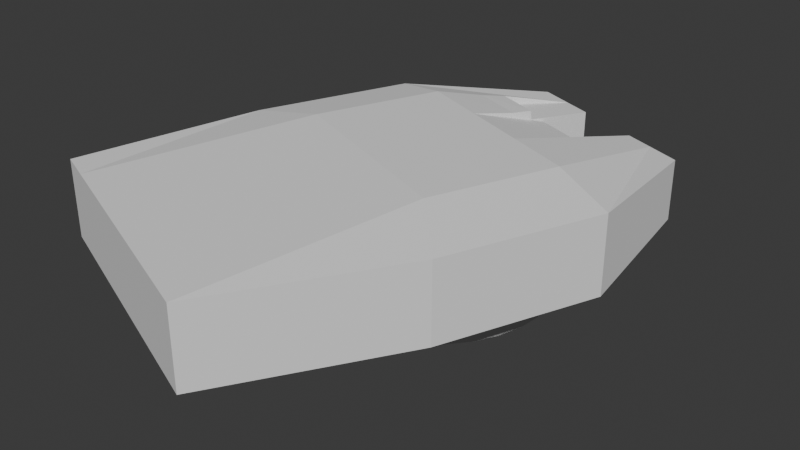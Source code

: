 # Source: IFV_tower.blend  (saved by Blender 4.3.34; exported with 4.5.12 LTS)
import bpy
from mathutils import Matrix  # noqa: F401  (used for matrix-valued properties, if any)

bpy.ops.wm.read_factory_settings(use_empty=True)
scene = bpy.context.scene
scene.name = 'Scene'

# ---- collections
col_collection = bpy.data.collections.new('Collection'); scene.collection.children.link(col_collection)

# ---- world
world_world = bpy.data.worlds.new('World'); scene.world = world_world
world_world.use_nodes = True; world_world.node_tree.nodes.clear()
_N = world_world.node_tree.nodes; _L = world_world.node_tree.links
n0 = _N.new('ShaderNodeOutputWorld'); n0.name = 'World Output'; n0.location = (300, 300)
n1 = _N.new('ShaderNodeBackground'); n1.name = 'Background'; n1.location = (10, 300)
n1.inputs[0].default_value = (0.05088, 0.05088, 0.05088, 1.0)
_L.new(n1.outputs[0], n0.inputs[0])
n0.is_active_output = True
world_world.color = (0.05088, 0.05088, 0.05088)
world_world.sun_shadow_jitter_overblur = 0.0

# ---- meshes
me_cylinder = bpy.data.meshes.new('Cylinder')
me_cylinder.from_pydata([(0.01418, 1.484, -0.7826), (0.01418, 1.484, -0.1961), (0.317, 1.454, -0.7826), (0.317, 1.454, -0.1961), (0.6081, 1.365, -0.7826), (0.6081, 1.365, -0.1961), (0.8764, 1.222, -0.7826), (0.8764, 1.222, -0.1961), (1.112, 1.029, -0.7826), (1.112, 1.029, -0.1961), (1.305, 0.7939, -0.7826), (1.305, 0.7939, -0.1961), (1.448, 0.5256, -0.7826), (1.448, 0.5256, -0.1961), (1.536, 0.2344, -0.7826), (1.536, 0.2344, -0.1961), (1.566, -0.06836, -0.7826), (1.566, -0.06836, -0.1961), (1.536, -0.3711, -0.7826), (1.536, -0.3711, -0.1961), (1.448, -0.6623, -0.7826), (1.448, -0.6623, -0.1961), (1.305, -0.9306, -0.7826), (1.305, -0.9306, -0.1961), (1.112, -1.166, -0.7826), (1.112, -1.166, -0.1961), (0.8764, -1.359, -0.7826), (0.8764, -1.359, -0.1961), (0.6081, -1.502, -0.7826), (0.6081, -1.502, -0.1961), (0.317, -1.59, -0.7826), (0.317, -1.59, -0.1961), (0.01418, -1.62, -0.7826), (0.01418, -1.62, -0.1961), (-0.2886, -1.59, -0.7826), (-0.2886, -1.59, -0.1961), (-0.5797, -1.502, -0.7826), (-0.5797, -1.502, -0.1961), (-0.848, -1.359, -0.7826), (-0.848, -1.359, -0.1961), (-1.083, -1.166, -0.7826), (-1.083, -1.166, -0.1961), (-1.276, -0.9306, -0.7826), (-1.276, -0.9306, -0.1961), (-1.42, -0.6623, -0.7826), (-1.42, -0.6623, -0.1961), (-1.508, -0.3711, -0.7826), (-1.508, -0.3711, -0.1961), (-1.538, -0.06836, -0.7826), (-1.538, -0.06836, -0.1961), (-1.508, 0.2344, -0.7826), (-1.508, 0.2344, -0.1961), (-1.42, 0.5256, -0.7826), (-1.42, 0.5256, -0.1961), (-1.276, 0.7939, -0.7826), (-1.276, 0.7939, -0.1961), (-1.083, 1.029, -0.7826), (-1.083, 1.029, -0.1961), (-0.848, 1.222, -0.7826), (-0.848, 1.222, -0.1961), (-0.5797, 1.365, -0.7826), (-0.5797, 1.365, -0.1961), (-0.2886, 1.454, -0.7826), (-0.2886, 1.454, -0.1961), (-3.654, -1.837, -0.1903), (-3.654, -1.837, 0.7955), (-3.654, 1.701, -0.1903), (-3.654, 1.701, 0.7955), (2.516, -1.339, -0.07784), (2.516, -1.339, 0.683), (2.516, 1.203, -0.07784), (2.516, 1.203, 0.683), (-3.654, 1.241, -0.1903), (-3.654, 0.3681, -0.1903), (-3.654, -0.5048, -0.1903), (-3.654, -1.378, -0.1903), (-3.654, -1.378, 0.7955), (-3.654, -0.5048, 0.7955), (-3.654, 0.3681, 0.7955), (-3.654, 1.241, 0.7955), (2.516, -0.8946, -0.07784), (2.516, -0.5048, -0.07784), (2.516, 0.3681, -0.07784), (2.516, 0.7578, -0.07784), (2.516, 0.7578, 0.683), (2.516, 0.3681, 0.683), (2.516, -0.5048, 0.683), (2.516, -0.8946, 0.683), (0.8482, 2.114, -0.1903), (-1.21, 2.114, -0.1903), (-1.21, 2.114, 0.7955), (0.8482, 2.114, 0.7955), (-1.21, -2.251, -0.1903), (0.8482, -2.251, -0.1903), (0.8482, -2.251, 0.7955), (-1.21, -2.251, 0.7955), (-0.8199, 1.241, 0.9713), (0.8482, 1.241, 0.9713), (-0.8199, 0.3681, 0.9713), (0.8482, 0.3681, 0.9713), (-0.8199, -0.5048, 0.9713), (0.8482, -0.5048, 0.9713), (-0.8199, -1.378, 0.9713), (0.8482, -1.378, 0.9713), (0.8482, 1.241, -0.1903), (-0.8199, 1.241, -0.1903), (0.8482, 0.3681, -0.1903), (-0.8199, 0.3681, -0.1903), (0.8482, -0.5048, -0.1903), (-0.8199, -0.5048, -0.1903), (0.8482, -1.378, -0.1903), (-0.8199, -1.378, -0.1903), (-3.654, -0.5048, -0.1903), (-3.654, -0.5048, 0.7955), (1.861, -0.5048, -0.07784), (1.861, -0.5048, 0.683), (-0.8199, -0.5048, -0.1903), (1.55, -0.5048, -0.1903), (0.8482, -0.5048, 0.9713), (-0.8199, -0.5048, 0.9713), (-3.654, 0.3681, 0.7955), (1.861, 0.3681, -0.07784), (-3.654, 0.3681, -0.1903), (1.861, 0.3681, 0.683), (-0.8199, 0.3681, -0.1903), (1.55, 0.3681, -0.1903), (0.8482, 0.3681, 0.9713), (-0.8199, 0.3681, 0.9713), (1.682, 0.975, 0.8476), (1.682, 0.3681, 0.74), (1.682, 0.9528, 0.74), (1.41, 1.078, 0.8743), (1.41, 0.3681, 0.8776), (1.67, 0.3681, 0.8572)], [], [(0, 1, 3, 2), (2, 3, 5, 4), (4, 5, 7, 6), (6, 7, 9, 8), (8, 9, 11, 10), (10, 11, 13, 12), (12, 13, 15, 14), (14, 15, 17, 16), (16, 17, 19, 18), (18, 19, 21, 20), (20, 21, 23, 22), (22, 23, 25, 24), (24, 25, 27, 26), (26, 27, 29, 28), (28, 29, 31, 30), (30, 31, 33, 32), (32, 33, 35, 34), (34, 35, 37, 36), (36, 37, 39, 38), (38, 39, 41, 40), (40, 41, 43, 42), (42, 43, 45, 44), (44, 45, 47, 46), (46, 47, 49, 48), (48, 49, 51, 50), (50, 51, 53, 52), (52, 53, 55, 54), (54, 55, 57, 56), (56, 57, 59, 58), (58, 59, 61, 60), (3, 1, 63, 61, 59, 57, 55, 53, 51, 49, 47, 45, 43, 41, 39, 37, 35, 33, 31, 29, 27, 25, 23, 21, 19, 17, 15, 13, 11, 9, 7, 5), (60, 61, 63, 62), (62, 63, 1, 0), (0, 2, 4, 6, 8, 10, 12, 14, 16, 18, 20, 22, 24, 26, 28, 30, 32, 34, 36, 38, 40, 42, 44, 46, 48, 50, 52, 54, 56, 58, 60, 62), (72, 79, 67, 66), (88, 91, 71, 70), (80, 87, 69, 68), (92, 95, 65, 64), (110, 80, 68, 93), (102, 76, 65, 95), (90, 67, 79, 96), (96, 79, 78, 98), (119, 113, 77, 100), (100, 77, 76, 102), (88, 70, 83, 104), (104, 83, 82, 106), (117, 114, 81, 108), (108, 81, 80, 110), (70, 71, 84, 83), (82, 83, 84, 85), (114, 115, 86, 81), (81, 86, 87, 80), (64, 65, 76, 75), (75, 76, 77, 74), (122, 120, 78, 73), (73, 78, 79, 72), (74, 109, 111, 75), (109, 108, 110, 111), (112, 116, 109, 74), (116, 117, 108, 109), (72, 105, 107, 73), (105, 104, 106, 107), (66, 89, 105, 72), (89, 88, 104, 105), (86, 101, 103, 87), (101, 100, 102, 103), (115, 118, 101, 86), (118, 119, 100, 101), (96, 98, 127, 126, 97), (71, 91, 97, 131, 128, 84), (91, 90, 96, 97), (87, 103, 94, 69), (103, 102, 95, 94), (75, 111, 92, 64), (111, 110, 93, 92), (68, 69, 94, 93), (93, 94, 95, 92), (66, 67, 90, 89), (89, 90, 91, 88), (126, 127, 119, 118), (123, 126, 118, 115), (124, 125, 117, 116), (122, 124, 116, 112), (74, 77, 113, 112), (121, 123, 115, 114), (125, 121, 114, 117), (127, 120, 113, 119), (98, 78, 120, 127), (106, 82, 121, 125), (82, 85, 123, 121), (73, 107, 124, 122), (107, 106, 125, 124), (85, 129, 126, 123), (99, 98, 127, 126), (112, 113, 120, 122), (97, 126, 99, 132, 131), (129, 85, 84, 130), (99, 126, 129, 133, 132), (131, 132, 133, 128), (128, 133, 129, 130), (84, 128, 130)])
_uv = me_cylinder.uv_layers.new(name='UVMap')
_uv.uv.foreach_set('vector', [1.0, 0.5, 1.0, 1.0, 0.9688, 1.0, 0.9688, 0.5, 0.9688, 0.5, 0.9688, 1.0, 0.9375, 1.0, 0.9375, 0.5, 0.9375, 0.5, 0.9375, 1.0, 0.9062, 1.0, 0.9062, 0.5, 0.9062, 0.5, 0.9062, 1.0, 0.875, 1.0, 0.875, 0.5, 0.875, 0.5, 0.875, 1.0, 0.8438, 1.0, 0.8438, 0.5, 0.8438, 0.5, 0.8438, 1.0, 0.8125, 1.0, 0.8125, 0.5, 0.8125, 0.5, 0.8125, 1.0, 0.7812, 1.0, 0.7812, 0.5, 0.7812, 0.5, 0.7812, 1.0, 0.75, 1.0, 0.75, 0.5, 0.75, 0.5, 0.75, 1.0, 0.7188, 1.0, 0.7188, 0.5, 0.7188, 0.5, 0.7188, 1.0, 0.6875, 1.0, 0.6875, 0.5, 0.6875, 0.5, 0.6875, 1.0, 0.6562, 1.0, 0.6562, 0.5, 0.6562, 0.5, 0.6562, 1.0, 0.625, 1.0, 0.625, 0.5, 0.625, 0.5, 0.625, 1.0, 0.5938, 1.0, 0.5938, 0.5, 0.5938, 0.5, 0.5938, 1.0, 0.5625, 1.0, 0.5625, 0.5, 0.5625, 0.5, 0.5625, 1.0, 0.5312, 1.0, 0.5312, 0.5, 0.5312, 0.5, 0.5312, 1.0, 0.5, 1.0, 0.5, 0.5, 0.5, 0.5, 0.5, 1.0, 0.4688, 1.0, 0.4688, 0.5, 0.4688, 0.5, 0.4688, 1.0, 0.4375, 1.0, 0.4375, 0.5, 0.4375, 0.5, 0.4375, 1.0, 0.4062, 1.0, 0.4062, 0.5, 0.4062, 0.5, 0.4062, 1.0, 0.375, 1.0, 0.375, 0.5, 0.375, 0.5, 0.375, 1.0, 0.3438, 1.0, 0.3438, 0.5, 0.3438, 0.5, 0.3438, 1.0, 0.3125, 1.0, 0.3125, 0.5, 0.3125, 0.5, 0.3125, 1.0, 0.2812, 1.0, 0.2812, 0.5, 0.2812, 0.5, 0.2812, 1.0, 0.25, 1.0, 0.25, 0.5, 0.25, 0.5, 0.25, 1.0, 0.2188, 1.0, 0.2188, 0.5, 0.2188, 0.5, 0.2188, 1.0, 0.1875, 1.0, 0.1875, 0.5, 0.1875, 0.5, 0.1875, 1.0, 0.1562, 1.0, 0.1562, 0.5, 0.1562, 0.5, 0.1562, 1.0, 0.125, 1.0, 0.125, 0.5, 0.125, 0.5, 0.125, 1.0, 0.09375, 1.0, 0.09375, 0.5, 0.09375, 0.5, 0.09375, 1.0, 0.0625, 1.0, 0.0625, 0.5, 0.2968, 0.4854, 0.25, 0.49, 0.2032, 0.4854, 0.1582, 0.4717, 0.1167, 0.4496, 0.08029, 0.4197, 0.05045, 0.3833, 0.02827, 0.3418, 0.01461, 0.2968, 0.01, 0.25, 0.01461, 0.2032, 0.02827, 0.1582, 0.05045, 0.1167, 0.08029, 0.08029, 0.1167, 0.05045, 0.1582, 0.02827, 0.2032, 0.01461, 0.25, 0.01, 0.2968, 0.01461, 0.3418, 0.02827, 0.3833, 0.05045, 0.4197, 0.08029, 0.4496, 0.1167, 0.4717, 0.1582, 0.4854, 0.2032, 0.49, 0.25, 0.4854, 0.2968, 0.4717, 0.3418, 0.4496, 0.3833, 0.4197, 0.4197, 0.3833, 0.4496, 0.3418, 0.4717, 0.0625, 0.5, 0.0625, 1.0, 0.03125, 1.0, 0.03125, 0.5, 0.03125, 0.5, 0.03125, 1.0, 0.0, 1.0, 0.0, 0.5, 0.75, 0.49, 0.7968, 0.4854, 0.8418, 0.4717, 0.8833, 0.4496, 0.9197, 0.4197, 0.9496, 0.3833, 0.9717, 0.3418, 0.9854, 0.2968, 0.99, 0.25, 0.9854, 0.2032, 0.9717, 0.1582, 0.9496, 0.1167, 0.9197, 0.08029, 0.8833, 0.05045, 0.8418, 0.02827, 0.7968, 0.01461, 0.75, 0.01, 0.7032, 0.01461, 0.6582, 0.02827, 0.6167, 0.05045, 0.5803, 0.08029, 0.5504, 0.1167, 0.5283, 0.1582, 0.5146, 0.2032, 0.51, 0.25, 0.5146, 0.2968, 0.5283, 0.3418, 0.5504, 0.3833, 0.5803, 0.4197, 0.6167, 0.4496, 0.6582, 0.4717, 0.7032, 0.4854, 0.375, 0.2, 0.625, 0.2, 0.625, 0.25, 0.375, 0.25, 0.375, 0.4167, 0.625, 0.4167, 0.625, 0.5, 0.375, 0.5, 0.375, 0.7, 0.625, 0.7, 0.625, 0.75, 0.375, 0.75, 0.375, 0.9167, 0.625, 0.9167, 0.625, 1.0, 0.375, 1.0, 0.2917, 0.7, 0.375, 0.7, 0.375, 0.75, 0.2917, 0.75, 0.7917, 0.7, 0.875, 0.7, 0.875, 0.75, 0.7917, 0.75, 0.7917, 0.5, 0.875, 0.5, 0.875, 0.55, 0.7917, 0.55, 0.7917, 0.55, 0.875, 0.55, 0.875, 0.6, 0.7917, 0.6, 0.7917, 0.65, 0.875, 0.65, 0.875, 0.65, 0.7917, 0.65, 0.7917, 0.65, 0.875, 0.65, 0.875, 0.7, 0.7917, 0.7, 0.2917, 0.5, 0.375, 0.5, 0.375, 0.55, 0.2917, 0.55, 0.2917, 0.55, 0.375, 0.55, 0.375, 0.6, 0.2917, 0.6, 0.2917, 0.65, 0.375, 0.65, 0.375, 0.65, 0.2917, 0.65, 0.2917, 0.65, 0.375, 0.65, 0.375, 0.7, 0.2917, 0.7, 0.375, 0.5, 0.625, 0.5, 0.625, 0.55, 0.375, 0.55, 0.375, 0.6, 0.375, 0.55, 0.0, 0.0, 0.625, 0.6, 0.375, 0.65, 0.625, 0.65, 0.625, 0.65, 0.375, 0.65, 0.375, 0.65, 0.625, 0.65, 0.625, 0.7, 0.375, 0.7, 0.375, 0.0, 0.625, 0.0, 0.625, 0.05, 0.375, 0.05, 0.375, 0.05, 0.625, 0.05, 0.625, 0.1, 0.375, 0.1, 0.375, 0.15, 0.625, 0.15, 0.625, 0.15, 0.375, 0.15, 0.375, 0.15, 0.625, 0.15, 0.625, 0.2, 0.375, 0.2, 0.125, 0.65, 0.2083, 0.65, 0.2083, 0.7, 0.125, 0.7, 0.2083, 0.65, 0.2917, 0.65, 0.2917, 0.7, 0.2083, 0.7, 0.125, 0.65, 0.2083, 0.65, 0.2083, 0.65, 0.125, 0.65, 0.2083, 0.65, 0.2917, 0.65, 0.2917, 0.65, 0.2083, 0.65, 0.125, 0.55, 0.2083, 0.55, 0.2083, 0.6, 0.125, 0.6, 0.2083, 0.55, 0.2917, 0.55, 0.2917, 0.6, 0.2083, 0.6, 0.125, 0.5, 0.2083, 0.5, 0.2083, 0.55, 0.125, 0.55, 0.2083, 0.5, 0.2917, 0.5, 0.2917, 0.55, 0.2083, 0.55, 0.625, 0.65, 0.7083, 0.65, 0.7083, 0.7, 0.625, 0.7, 0.7083, 0.65, 0.7917, 0.65, 0.7917, 0.7, 0.7083, 0.7, 0.625, 0.65, 0.7083, 0.65, 0.7083, 0.65, 0.625, 0.65, 0.7083, 0.65, 0.7917, 0.65, 0.7917, 0.65, 0.7083, 0.65, 0.0, 0.0, 0.0, 0.0, 0.0, 0.0, 0.0, 0.0, 0.0, 0.0, 0.625, 0.5, 0.7083, 0.5, 0.7083, 0.55, 0.6803, 0.55, 0.6667, 0.55, 0.625, 0.55, 0.7083, 0.5, 0.7917, 0.5, 0.7917, 0.55, 0.7083, 0.55, 0.625, 0.7, 0.7083, 0.7, 0.7083, 0.75, 0.625, 0.75, 0.7083, 0.7, 0.7917, 0.7, 0.7917, 0.75, 0.7083, 0.75, 0.125, 0.7, 0.2083, 0.7, 0.2083, 0.75, 0.125, 0.75, 0.2083, 0.7, 0.2917, 0.7, 0.2917, 0.75, 0.2083, 0.75, 0.375, 0.75, 0.625, 0.75, 0.625, 0.8333, 0.375, 0.8333, 0.375, 0.8333, 0.625, 0.8333, 0.625, 0.9167, 0.375, 0.9167, 0.375, 0.25, 0.625, 0.25, 0.625, 0.3333, 0.375, 0.3333, 0.375, 0.3333, 0.625, 0.3333, 0.625, 0.4167, 0.375, 0.4167, 0.7083, 0.6, 0.7917, 0.6, 0.7917, 0.65, 0.7083, 0.65, 0.625, 0.6, 0.7083, 0.6, 0.7083, 0.65, 0.625, 0.65, 0.2083, 0.6, 0.2917, 0.6, 0.2917, 0.65, 0.2083, 0.65, 0.125, 0.6, 0.2083, 0.6, 0.2083, 0.65, 0.125, 0.65, 0.375, 0.1, 0.625, 0.1, 0.625, 0.1, 0.375, 0.1, 0.375, 0.6, 0.625, 0.6, 0.625, 0.65, 0.375, 0.65, 0.2917, 0.6, 0.375, 0.6, 0.375, 0.65, 0.2917, 0.65, 0.7917, 0.6, 0.875, 0.6, 0.875, 0.65, 0.7917, 0.65, 0.7917, 0.6, 0.875, 0.6, 0.875, 0.6, 0.7917, 0.6, 0.2917, 0.6, 0.375, 0.6, 0.375, 0.6, 0.2917, 0.6, 0.375, 0.6, 0.625, 0.6, 0.625, 0.6, 0.375, 0.6, 0.125, 0.6, 0.2083, 0.6, 0.2083, 0.6, 0.125, 0.6, 0.2083, 0.6, 0.2917, 0.6, 0.2917, 0.6, 0.2083, 0.6, 0.625, 0.6, 0.0, 0.0, 0.7083, 0.6, 0.625, 0.6, 0.7083, 0.6, 0.7917, 0.6, 0.7917, 0.6, 0.7083, 0.6, 0.375, 0.1, 0.625, 0.1, 0.625, 0.15, 0.375, 0.15, 0.0, 0.0, 0.0, 0.0, 0.0, 0.0, 0.0, 0.0, 0.0, 0.0, 0.0, 0.0, 0.625, 0.6, 0.0, 0.0, 0.6667, 0.5537, 0.7083, 0.6, 0.7083, 0.6, 0.0, 0.0, 0.0, 0.0, 0.0, 0.0, 0.0, 0.0, 0.0, 0.0, 0.0, 0.0, 0.6667, 0.55, 0.6667, 0.55, 0.0, 0.0, 0.0, 0.0, 0.6667, 0.5537, 0.0, 0.0, 0.6667, 0.55, 0.6667, 0.5537])
me_cylinder.update()

# ---- objects
ob_cylinder = bpy.data.objects.new('Cylinder', me_cylinder)

# ---- transforms, parenting, visibility, modifiers, constraints
ob_cylinder.location = (-0.01418, 0.06836, 2.234)
ob_cylinder.rotation_euler = (0.0, -0.0, -6282.0)

# ---- collection membership
col_collection.objects.link(ob_cylinder)

# ---- scene / render settings (as saved in the file)
scene.frame_start = 1; scene.frame_end = 250; scene.frame_set(1)
scene.render.engine = 'BLENDER_EEVEE_NEXT'
bpy.context.view_layer.update()

# ---- added for rendering (the .blend has no active camera and no usable light): camera, sun
cam_auto = bpy.data.cameras.new('AutoCamera')
cam_auto.lens = 50.0
cam_auto.sensor_width = 36.0
cam_auto.clip_end = 1000.0
ob_auto_camera = bpy.data.objects.new('AutoCamera', cam_auto)
scene.collection.objects.link(ob_auto_camera)
ob_auto_camera.location = (7.23445, -9.11655, 8.07212)
ob_auto_camera.rotation_euler = (1.09748, -7.21219e-08, 0.694738)
scene.camera = ob_auto_camera
light_auto_sun = bpy.data.lights.new('AutoSun', 'SUN')
light_auto_sun.energy = 3.0
light_auto_sun.angle = 0.0523599
ob_auto_sun = bpy.data.objects.new('AutoSun', light_auto_sun)
scene.collection.objects.link(ob_auto_sun)
ob_auto_sun.rotation_euler = (0.872665, 0.174533, 0.523599)
bpy.context.view_layer.update()
